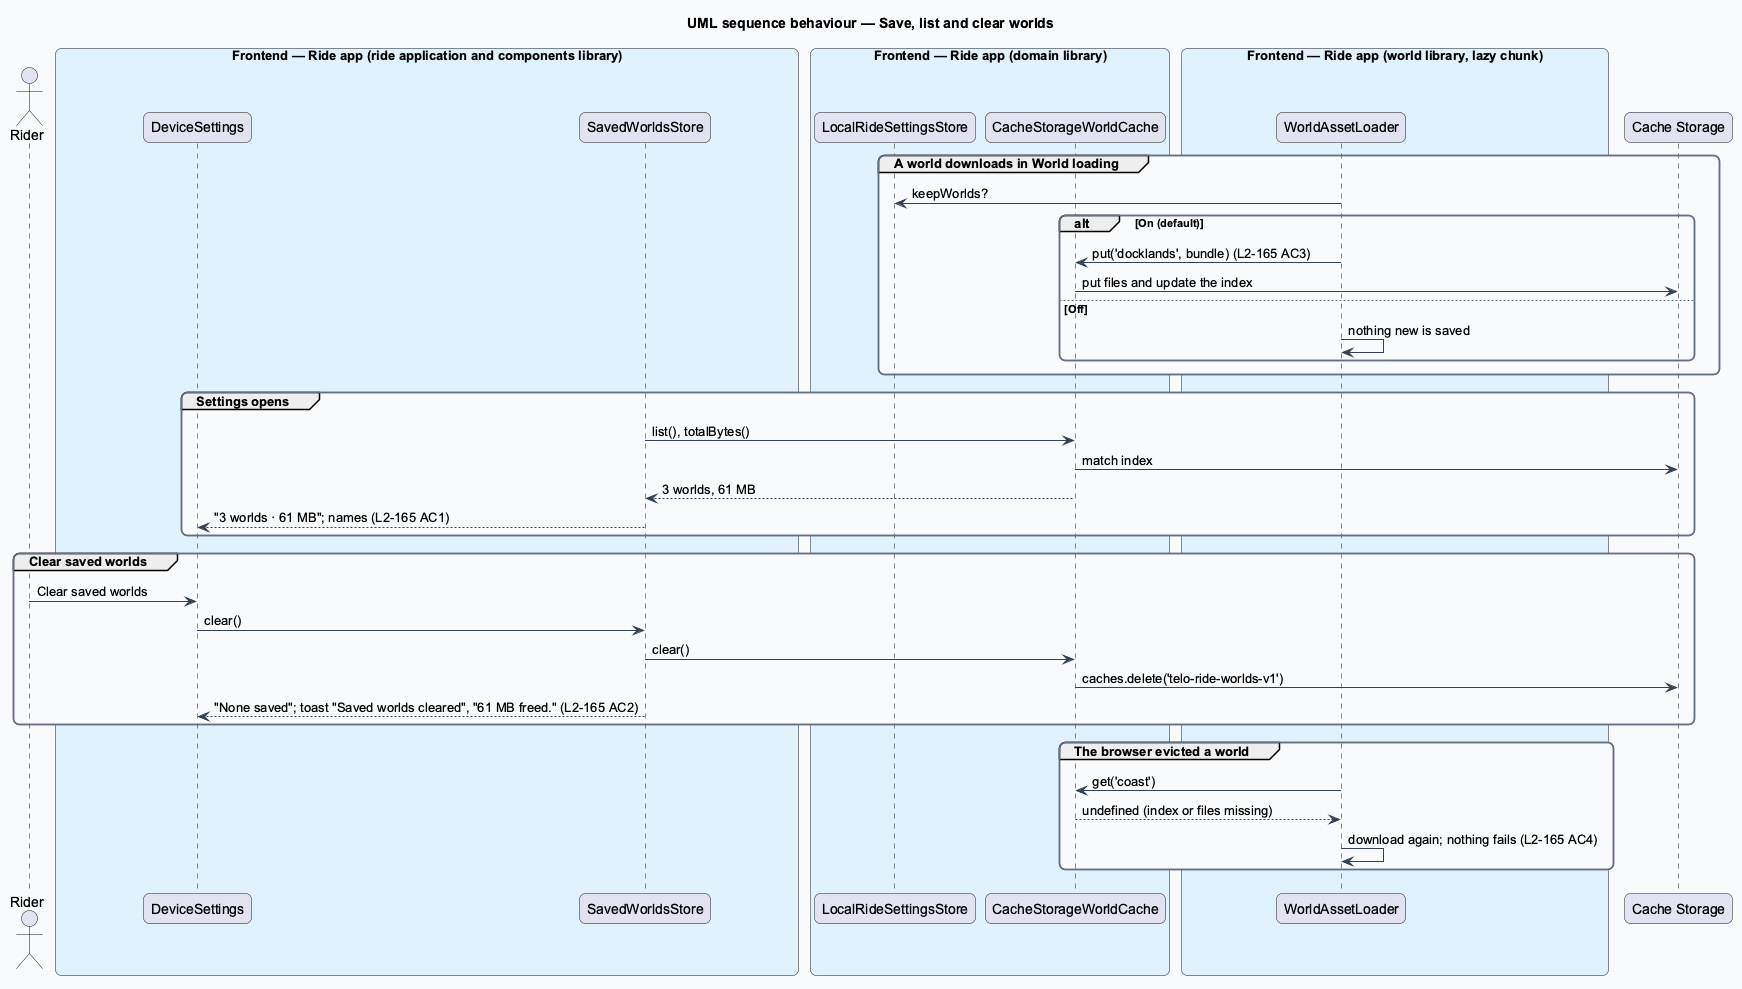

The diagram above was rendered by PlantUML. Its source (embedded in the PNG):
@startuml
title UML sequence behaviour — Save, list and clear worlds
skinparam backgroundColor #FFFFFF
skinparam shadowing false
skinparam roundcorner 12
skinparam defaultFontName Arial
skinparam ArrowColor #344054
skinparam rectangle {
  BorderColor #344054
  FontColor #101828
}
skinparam package {
  BorderColor #667085
  FontColor #101828
  BackgroundColor #F9FAFB
}
actor "Rider" as actor
box "Frontend — Ride app (ride application and components library)" #E0F2FE
  participant "DeviceSettings" as view
  participant "SavedWorldsStore" as sstore
end box
box "Frontend — Ride app (domain library)" #E0F2FE
  participant "LocalRideSettingsStore" as settings
  participant "CacheStorageWorldCache" as cache
end box
box "Frontend — Ride app (world library, lazy chunk)" #E0F2FE
  participant "WorldAssetLoader" as loader
end box
participant "Cache Storage" as cs
group A world downloads in World loading
  loader -> settings : keepWorlds?
  alt On (default)
    loader -> cache : put('docklands', bundle) (L2-165 AC3)
    cache -> cs : put files and update the index
  else Off
    loader -> loader : nothing new is saved
  end
end
group Settings opens
  sstore -> cache : list(), totalBytes()
  cache -> cs : match index
  cache --> sstore : 3 worlds, 61 MB
  sstore --> view : "3 worlds · 61 MB"; names (L2-165 AC1)
end
group Clear saved worlds
  actor -> view : Clear saved worlds
  view -> sstore : clear()
  sstore -> cache : clear()
  cache -> cs : caches.delete('telo-ride-worlds-v1')
  sstore --> view : "None saved"; toast "Saved worlds cleared", "61 MB freed." (L2-165 AC2)
end
group The browser evicted a world
  loader -> cache : get('coast')
  cache --> loader : undefined (index or files missing)
  loader -> loader : download again; nothing fails (L2-165 AC4)
end
@enduml